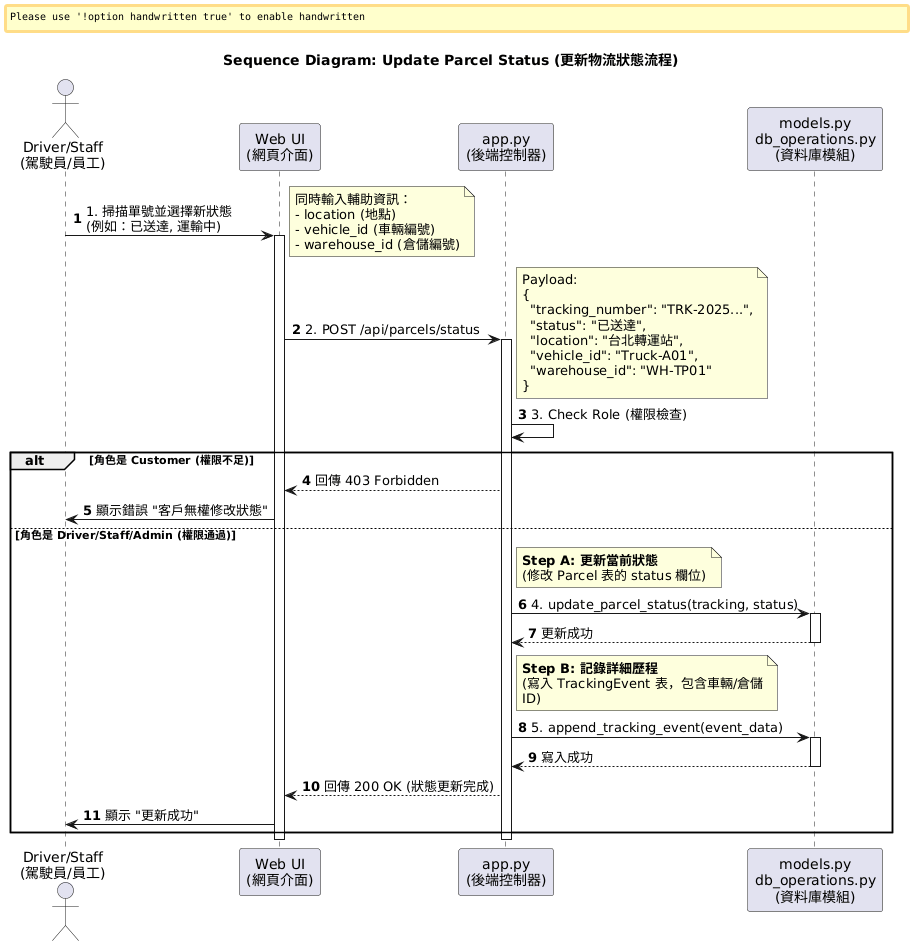

The diagram above was rendered by PlantUML. Its source (embedded in the PNG):
@startuml
autonumber
title Sequence Diagram: Update Parcel Status (更新物流狀態流程)

' ▼▼▼ 字型設定 ▼▼▼
skinparam defaultFontName "Microsoft JhengHei"
skinparam handwritten false
skinparam shadowing false
skinparam wrapWidth 250

' --- 1. 角色定義 ---
actor "Driver/Staff\n(駕駛員/員工)" as User
participant "Web UI\n(網頁介面)" as UI
participant "app.py\n(後端控制器)" as Backend
participant "models.py\ndb_operations.py\n(資料庫模組)" as DB

' --- 2. 流程開始 ---

' [場景 1] 駕駛員操作
User -> UI: 1. 掃描單號並選擇新狀態\n(例如：已送達, 運輸中)
activate UI
note right: 同時輸入輔助資訊：\n- location (地點)\n- vehicle_id (車輛編號)\n- warehouse_id (倉儲編號)

' [場景 2] 呼叫後端 API
UI -> Backend: 2. POST /api/parcels/status
activate Backend

' ▼▼▼ PM 備註：強調 Payload 結構 ▼▼▼
note right
  Payload:
  {
    "tracking_number": "TRK-2025...",
    "status": "已送達",
    "location": "台北轉運站",
    "vehicle_id": "Truck-A01",
    "warehouse_id": "WH-TP01"
  }
end note

    ' [場景 3] 權限檢查 (對應程式碼第 311 行)
    Backend -> Backend: 3. Check Role (權限檢查)
    
    alt 角色是 Customer (權限不足)
        Backend --> UI: 回傳 403 Forbidden
        UI -> User: 顯示錯誤 "客戶無權修改狀態"
    
    else 角色是 Driver/Staff/Admin (權限通過)
        
        ' [場景 4] 更新包裹主檔 (對應程式碼第 333 行)
        note right of Backend
          **Step A: 更新當前狀態**
          (修改 Parcel 表的 status 欄位)
        end note
        Backend -> DB: 4. update_parcel_status(tracking, status)
        activate DB
        DB --> Backend: 更新成功
        deactivate DB

        ' [場景 5] 寫入歷史事件 (對應程式碼第 340 行)
        note right of Backend
          **Step B: 記錄詳細歷程**
          (寫入 TrackingEvent 表，包含車輛/倉儲ID)
        end note
        Backend -> DB: 5. append_tracking_event(event_data)
        activate DB
        DB --> Backend: 寫入成功
        deactivate DB

        ' [場景 6] 回傳結果
        Backend --> UI: 回傳 200 OK (狀態更新完成)
        
        UI -> User: 顯示 "更新成功" 
    end

deactivate Backend
deactivate UI
@enduml